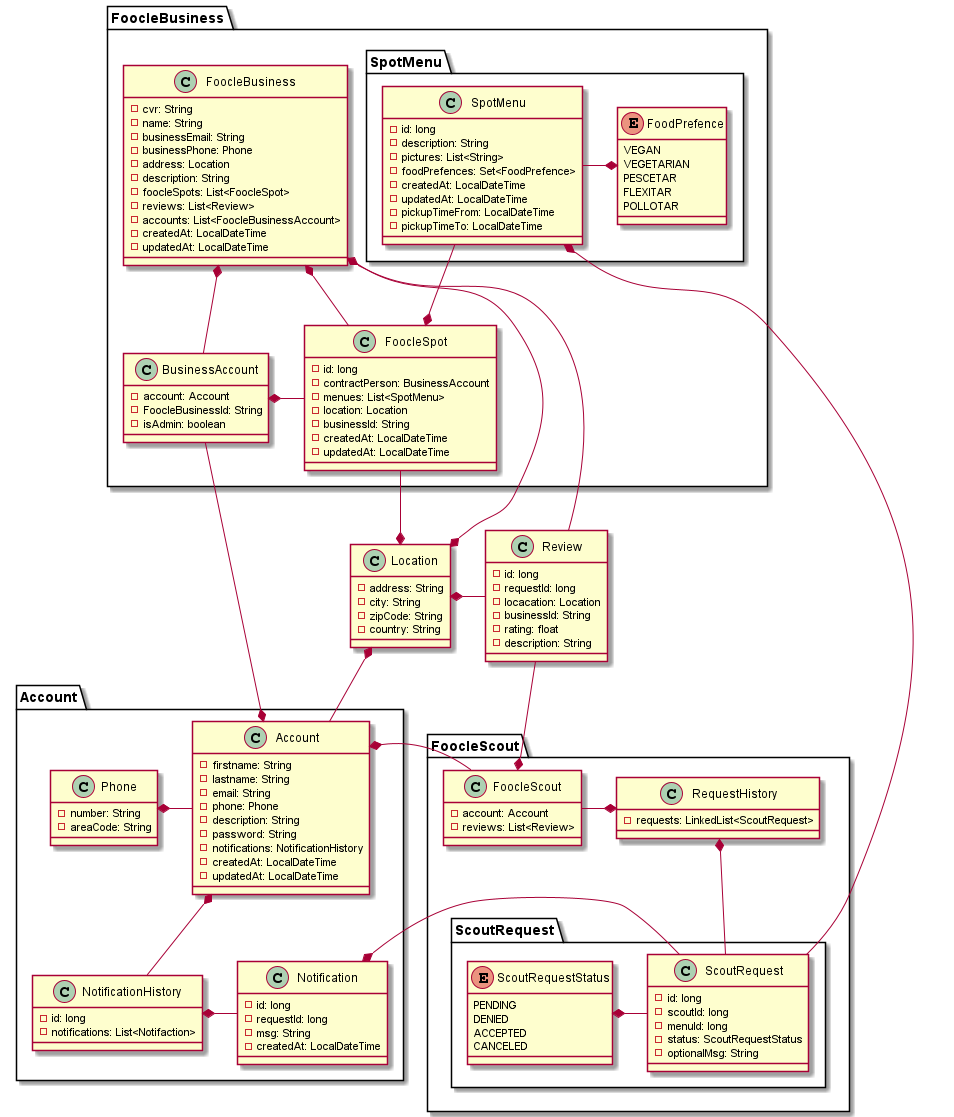

The diagram above was rendered by PlantUML. Its source (embedded in the PNG):
@startuml "Class diagram"

page 2x2
skinparam pageMargin 10

package "FoocleBusiness" {
    class FoocleBusiness {
      - cvr: String
      - name: String
      - businessEmail: String
      - businessPhone: Phone
      - address: Location
      - description: String
      - foocleSpots: List<FoocleSpot>
      - reviews: List<Review>
      - accounts: List<FoocleBusinessAccount>
      - createdAt: LocalDateTime
      - updatedAt: LocalDateTime
    }
    class BusinessAccount {
      - account: Account
      - FoocleBusinessId: String
      - isAdmin: boolean
    }
    class FoocleSpot {
      - id: long
      - contractPerson: BusinessAccount
      - menues: List<SpotMenu>
      - location: Location
      - businessId: String
      - createdAt: LocalDateTime
      - updatedAt: LocalDateTime
    }
    package "SpotMenu" {
        class SpotMenu {
          - id: long
          - description: String
          - pictures: List<String>
          - foodPrefences: Set<FoodPrefence>
          - createdAt: LocalDateTime
          - updatedAt: LocalDateTime
          - pickupTimeFrom: LocalDateTime
          - pickupTimeTo: LocalDateTime
        }
        enum FoodPrefence {
              VEGAN
              VEGETARIAN
              PESCETAR
              FLEXITAR
              POLLOTAR
        }
    }
}

package "FoocleScout" {
    class FoocleScout {
          - account: Account
          - reviews: List<Review>
    }
    package "ScoutRequest" {
        class ScoutRequest {
          - id: long
          - scoutId: long
          - menuId: long
          - status: ScoutRequestStatus
          - optionalMsg: String
        }
        enum ScoutRequestStatus {
          PENDING
          DENIED
          ACCEPTED
          CANCELED
        }
    }
    class RequestHistory {
      - requests: LinkedList<ScoutRequest>
    }
}


package "Account" {
    class Account {
      - firstname: String
      - lastname: String
      - email: String
      - phone: Phone
      - description: String
      - password: String
      - notifications: NotificationHistory
      - createdAt: LocalDateTime
      - updatedAt: LocalDateTime
    }
    class Phone {
      - number: String
      - areaCode: String
    }
    class Notification {
      - id: long
      - requestId: long
      - msg: String
      - createdAt: LocalDateTime
    }
    class NotificationHistory {
      - id: long
      - notifications: List<Notifaction>
    }
}

class Location {
  - address: String
  - city: String
  - zipCode: String
  - country: String
}

class Review {
  - id: long
  - requestId: long
  - locacation: Location
  - businessId: String
  - rating: float
  - description: String
}



'-------------------------------------


Phone *- Account
NotificationHistory *-r- Notification
Account *-- NotificationHistory

BusinessAccount --* Account
FoocleScout --* Account

FoocleBusiness *-d- BusinessAccount
BusinessAccount *-l- FoocleSpot
FoocleBusiness *-r- FoocleSpot
FoocleSpot *-u- SpotMenu
SpotMenu -* FoodPrefence

FoocleScout -* RequestHistory
RequestHistory *-- ScoutRequest
ScoutRequestStatus *- ScoutRequest

SpotMenu *-- ScoutRequest


Account -u-* Location
FoocleBusiness --* Location
FoocleSpot --* Location

Location *-r- Review
FoocleBusiness *-- Review
FoocleScout *-u- Review

Notification *-- ScoutRequest

@enduml